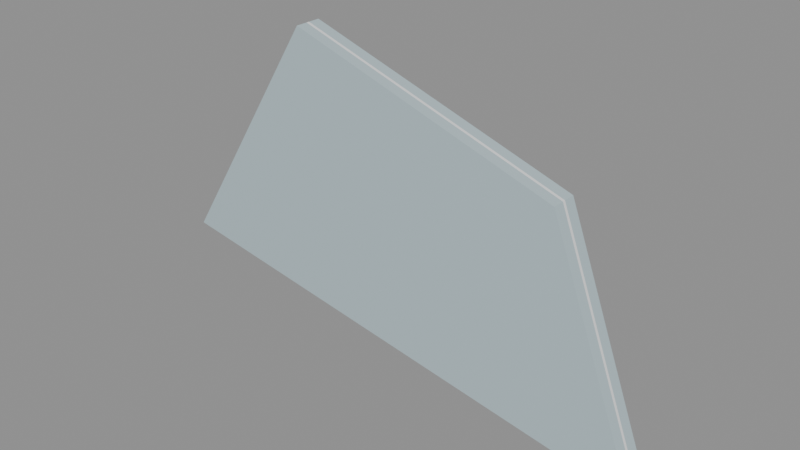 # Source: SM_Int_Shard_C.blend  (saved by Blender 5.3.31; exported with 4.5.12 LTS)
import bpy
from mathutils import Matrix  # noqa: F401  (used for matrix-valued properties, if any)

bpy.ops.wm.read_factory_settings(use_empty=True)
scene = bpy.context.scene
scene.name = 'Scene'

# ---- materials (node trees are filled in below, after node groups)
mat_glass = bpy.data.materials.new('Glass')
mat_glass.diffuse_color = (0.6, 0.75, 0.8, 1.0)
mat_plasticwhite_in = bpy.data.materials.new('PlasticWhite_In')
mat_plasticwhite_in.diffuse_color = (0.85, 0.86, 0.87, 1.0)

# ---- material node trees
mat_glass.use_nodes = True; mat_glass.node_tree.nodes.clear()
_N = mat_glass.node_tree.nodes; _L = mat_glass.node_tree.links
n0 = _N.new('ShaderNodeBsdfPrincipled'); n0.name = 'Principled BSDF'; n0.location = (-200, 100)
n0.inputs[0].default_value = (0.6, 0.75, 0.8, 1.0)
n0.inputs[1].default_value = 0.3
n0.inputs[2].default_value = 0.05
n0.inputs[10].default_value = 0.005
n1 = _N.new('ShaderNodeOutputMaterial'); n1.name = 'Material Output'; n1.location = (200, 100)
_L.new(n0.outputs[0], n1.inputs[0])
n1.is_active_output = True
mat_plasticwhite_in.use_nodes = True; mat_plasticwhite_in.node_tree.nodes.clear()
_N = mat_plasticwhite_in.node_tree.nodes; _L = mat_plasticwhite_in.node_tree.links
n0 = _N.new('ShaderNodeBsdfPrincipled'); n0.name = 'Principled BSDF'; n0.location = (-200, 100)
n0.inputs[0].default_value = (0.85, 0.86, 0.87, 1.0)
n0.inputs[10].default_value = 0.005
n1 = _N.new('ShaderNodeOutputMaterial'); n1.name = 'Material Output'; n1.location = (200, 100)
_L.new(n0.outputs[0], n1.inputs[0])
n1.is_active_output = True

# ---- meshes
me_sm_int_shard_c = bpy.data.meshes.new('SM_Int_Shard_C')
me_sm_int_shard_c.from_pydata([(-0.09, 0.0045, -0.03), (0.08, 0.0045, -0.06), (0.05, 0.0045, 0.02), (-0.04, 0.0045, 0.05), (-0.09, 0.0005, -0.03), (0.08, 0.0005, -0.06), (0.05, 0.0005, 0.02), (-0.04, 0.0005, 0.05), (-0.09, -0.0005, -0.03), (0.08, -0.0005, -0.06), (0.05, -0.0005, 0.02), (-0.04, -0.0005, 0.05), (-0.09, -0.0045, -0.03), (0.08, -0.0045, -0.06), (0.05, -0.0045, 0.02), (-0.04, -0.0045, 0.05)], [], [(0, 3, 2, 1), (7, 4, 5, 6), (1, 5, 4, 0), (2, 6, 5, 1), (3, 7, 6, 2), (0, 4, 7, 3), (8, 11, 10, 9), (15, 12, 13, 14), (9, 13, 12, 8), (10, 14, 13, 9), (11, 15, 14, 10), (8, 12, 15, 11), (5, 9, 8, 4), (6, 10, 9, 5), (7, 11, 10, 6), (4, 8, 11, 7)])
me_sm_int_shard_c.polygons.foreach_set('material_index', [0, 0, 0, 0, 0, 0, 0, 0, 0, 0, 0, 0, 1, 1, 1, 1])
_uv = me_sm_int_shard_c.uv_layers.new(name='Float2')
_uv.uv.foreach_set('vector', [-0.045, -0.015, -0.02, 0.025, 0.025, 0.01, 0.04, -0.03, -0.02, 0.025, -0.045, -0.015, 0.04, -0.03, 0.025, 0.01, 0.04, 0.00225, 0.04, 0.00025, -0.045, 0.00025, -0.045, 0.00225, 0.00225, 0.01, 0.00025, 0.01, 0.00025, -0.03, 0.00225, -0.03, -0.02, 0.00225, -0.02, 0.00025, 0.025, 0.00025, 0.025, 0.00225, 0.00225, -0.015, 0.00025, -0.015, 0.00025, 0.025, 0.00225, 0.025, -0.045, -0.015, -0.02, 0.025, 0.025, 0.01, 0.04, -0.03, -0.02, 0.025, -0.045, -0.015, 0.04, -0.03, 0.025, 0.01, 0.04, -0.00025, 0.04, -0.00225, -0.045, -0.00225, -0.045, -0.00025, -0.00025, 0.01, -0.00225, 0.01, -0.00225, -0.03, -0.00025, -0.03, -0.02, -0.00025, -0.02, -0.00225, 0.025, -0.00225, 0.025, -0.00025, -0.00025, -0.015, -0.00225, -0.015, -0.00225, 0.025, -0.00025, 0.025, 0.04, 0.00025, 0.04, -0.00025, -0.045, -0.00025, -0.045, 0.00025, 0.00025, 0.01, -0.00025, 0.01, -0.00025, -0.03, 0.00025, -0.03, -0.02, 0.00025, -0.02, -0.00025, 0.025, -0.00025, 0.025, 0.00025, 0.00025, -0.015, -0.00025, -0.015, -0.00025, 0.025, 0.00025, 0.025])
me_sm_int_shard_c.materials.append(mat_glass)
me_sm_int_shard_c.materials.append(mat_plasticwhite_in)
me_sm_int_shard_c.update()

# ---- objects
ob_sm_int_shard_c = bpy.data.objects.new('SM_Int_Shard_C', me_sm_int_shard_c)

# ---- transforms, parenting, visibility, modifiers, constraints
ob_sm_int_shard_c.location = (0.0, 0.0, 0.0)

# ---- collection membership
scene.collection.objects.link(ob_sm_int_shard_c)

# ---- scene / render settings (as saved in the file)
scene.frame_start = 1; scene.frame_end = 250; scene.frame_set(1)
scene.render.engine = 'BLENDER_EEVEE_NEXT'
scene.render.bake_bias = 0.0
scene.render.bake_samples = 0
scene.render.compositor_device = 'GPU'
scene.eevee.use_volume_custom_range = False
scene.eevee.fast_gi_thickness_near = 0.1
scene.eevee.fast_gi_thickness_far = 0.0
scene.eevee.ray_tracing_options.screen_trace_thickness = 0.1
bpy.context.view_layer.update()

# ---- added for rendering (the .blend has no active camera and no usable light): camera, sun + grey world if the file has none
cam_auto = bpy.data.cameras.new('AutoCamera')
cam_auto.lens = 50.0
cam_auto.sensor_width = 36.0
cam_auto.clip_end = 1000.0
ob_auto_camera = bpy.data.objects.new('AutoCamera', cam_auto)
scene.collection.objects.link(ob_auto_camera)
ob_auto_camera.location = (0.182529, -0.225034, 0.145023)
ob_auto_camera.rotation_euler = (1.09748, -7.21219e-08, 0.694738)
scene.camera = ob_auto_camera
light_auto_sun = bpy.data.lights.new('AutoSun', 'SUN')
light_auto_sun.energy = 3.0
light_auto_sun.angle = 0.0523599
ob_auto_sun = bpy.data.objects.new('AutoSun', light_auto_sun)
scene.collection.objects.link(ob_auto_sun)
ob_auto_sun.rotation_euler = (0.872665, 0.174533, 0.523599)
if scene.world is None:
    world_auto = bpy.data.worlds.new('AutoWorld')
    world_auto.color = (0.3, 0.3, 0.3)
    scene.world = world_auto
bpy.context.view_layer.update()
